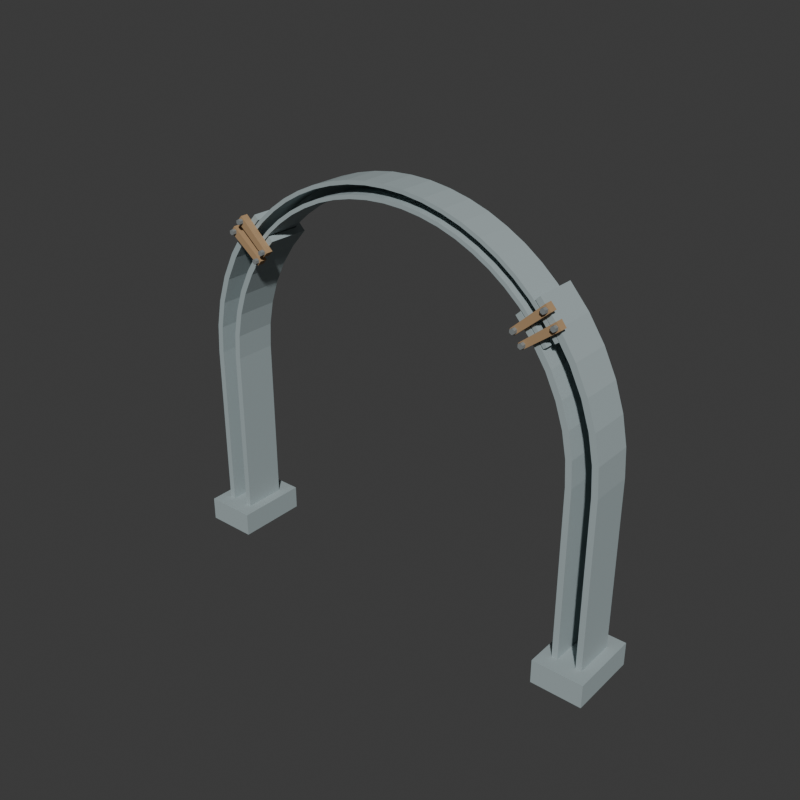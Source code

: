 # Source: source.blend  (saved by Blender 4.3.34; exported with 4.5.12 LTS)
import bpy
from mathutils import Matrix  # noqa: F401  (used for matrix-valued properties, if any)

bpy.ops.wm.read_factory_settings(use_empty=True)
scene = bpy.context.scene
scene.name = 'Scene'

# ---- collections
col_collection = bpy.data.collections.new('Collection'); scene.collection.children.link(col_collection)

# ---- materials (node trees are filled in below, after node groups)
mat_channel_paintedsteel = bpy.data.materials.new('Channel_PaintedSteel')
mat_clamps_oxidepaint = bpy.data.materials.new('Clamps_OxidePaint')
mat_bolt_coateddark = bpy.data.materials.new('Bolt_CoatedDark')

# ---- material node trees
mat_channel_paintedsteel.use_nodes = True; mat_channel_paintedsteel.node_tree.nodes.clear()
_N = mat_channel_paintedsteel.node_tree.nodes; _L = mat_channel_paintedsteel.node_tree.links
n0 = _N.new('ShaderNodeBsdfPrincipled'); n0.name = 'Principled BSDF'; n0.location = (10, 300)
n0.inputs[0].default_value = (0.36, 0.43, 0.44, 1.0)
n0.inputs[2].default_value = 0.73
n1 = _N.new('ShaderNodeOutputMaterial'); n1.name = 'Material Output'; n1.location = (300, 300)
_L.new(n0.outputs[0], n1.inputs[0])
n1.is_active_output = True
mat_clamps_oxidepaint.use_nodes = True; mat_clamps_oxidepaint.node_tree.nodes.clear()
_N = mat_clamps_oxidepaint.node_tree.nodes; _L = mat_clamps_oxidepaint.node_tree.links
n0 = _N.new('ShaderNodeBsdfPrincipled'); n0.name = 'Principled BSDF'; n0.location = (10, 300)
n0.inputs[0].default_value = (0.42, 0.27, 0.14, 1.0)
n0.inputs[2].default_value = 0.79
n1 = _N.new('ShaderNodeOutputMaterial'); n1.name = 'Material Output'; n1.location = (300, 300)
_L.new(n0.outputs[0], n1.inputs[0])
n1.is_active_output = True
mat_bolt_coateddark.use_nodes = True; mat_bolt_coateddark.node_tree.nodes.clear()
_N = mat_bolt_coateddark.node_tree.nodes; _L = mat_bolt_coateddark.node_tree.links
n0 = _N.new('ShaderNodeBsdfPrincipled'); n0.name = 'Principled BSDF'; n0.location = (10, 300)
n0.inputs[0].default_value = (0.22, 0.24, 0.24, 1.0)
n0.inputs[2].default_value = 0.66
n1 = _N.new('ShaderNodeOutputMaterial'); n1.name = 'Material Output'; n1.location = (300, 300)
_L.new(n0.outputs[0], n1.inputs[0])
n1.is_active_output = True

# ---- world
world_world = bpy.data.worlds.new('World'); scene.world = world_world
world_world.use_nodes = True; world_world.node_tree.nodes.clear()
_N = world_world.node_tree.nodes; _L = world_world.node_tree.links
n0 = _N.new('ShaderNodeOutputWorld'); n0.name = 'World Output'; n0.location = (300, 300)
n1 = _N.new('ShaderNodeBackground'); n1.name = 'Background'; n1.location = (10, 300)
n1.inputs[0].default_value = (0.05088, 0.05088, 0.05088, 1.0)
_L.new(n1.outputs[0], n0.inputs[0])
n0.is_active_output = True
world_world.color = (0.05088, 0.05088, 0.05088)
world_world.sun_shadow_jitter_overblur = 0.0

# ---- meshes
me_leftwholegroundplatemesh = bpy.data.meshes.new('LeftWholeGroundPlateMesh')
me_leftwholegroundplatemesh.from_pydata([(-1.52, -0.24, 0.0), (-1.18, -0.24, 0.0), (-1.52, 0.24, 0.0), (-1.18, 0.24, 0.0), (-1.52, -0.24, 0.16), (-1.18, -0.24, 0.16), (-1.52, 0.24, 0.16), (-1.18, 0.24, 0.16)], [], [(0, 2, 3), (0, 3, 1), (4, 5, 7), (4, 7, 6), (0, 1, 5), (0, 5, 4), (2, 6, 7), (2, 7, 3), (0, 4, 6), (0, 6, 2), (1, 3, 7), (1, 7, 5)])
me_leftwholegroundplatemesh.materials.append(mat_channel_paintedsteel)
me_leftwholegroundplatemesh.materials.append(mat_clamps_oxidepaint)
me_leftwholegroundplatemesh.materials.append(mat_bolt_coateddark)
me_leftwholegroundplatemesh.update()
me_leftwholecurvedopenchannellegmesh = bpy.data.meshes.new('LeftWholeCurvedOpenChannelLegMesh')
me_leftwholecurvedopenchannellegmesh.from_pydata([(-1.29, -0.14, 0.16), (-1.29, 0.1, 0.16), (-1.41, 0.1, 0.16), (-1.41, -0.14, 0.16), (-1.45, -0.14, 0.16), (-1.45, 0.14, 0.16), (-1.25, 0.14, 0.16), (-1.25, -0.14, 0.16), (-1.29, -0.14, 1.3), (-1.29, 0.1, 1.3), (-1.41, 0.1, 1.3), (-1.41, -0.14, 1.3), (-1.45, -0.14, 1.3), (-1.45, 0.14, 1.3), (-1.25, 0.14, 1.3), (-1.25, -0.14, 1.3), (-1.279, -0.14, 1.468), (-1.279, 0.1, 1.468), (-1.398, 0.1, 1.484), (-1.398, -0.14, 1.484), (-1.438, -0.14, 1.489), (-1.438, 0.14, 1.489), (-1.239, 0.14, 1.463), (-1.239, -0.14, 1.463), (-1.246, -0.14, 1.634), (-1.246, 0.1, 1.634), (-1.362, 0.1, 1.665), (-1.362, -0.14, 1.665), (-1.401, -0.14, 1.675), (-1.401, 0.14, 1.675), (-1.207, 0.14, 1.624), (-1.207, -0.14, 1.624), (-1.192, -0.14, 1.794), (-1.192, 0.1, 1.794), (-1.303, 0.1, 1.84), (-1.303, -0.14, 1.84), (-1.34, -0.14, 1.855), (-1.34, 0.14, 1.855), (-1.155, 0.14, 1.778), (-1.155, -0.14, 1.778), (-1.117, -0.14, 1.945), (-1.117, 0.1, 1.945), (-1.221, 0.1, 2.005), (-1.221, -0.14, 2.005), (-1.256, -0.14, 2.025), (-1.256, 0.14, 2.025), (-1.083, 0.14, 1.925), (-1.083, -0.14, 1.925), (-1.023, -0.14, 2.085), (-1.023, 0.1, 2.085), (-1.119, 0.1, 2.158), (-1.119, -0.14, 2.158), (-1.15, -0.14, 2.183), (-1.15, 0.14, 2.183), (-0.9917, 0.14, 2.061), (-0.9917, -0.14, 2.061), (-0.9122, -0.14, 2.212), (-0.9122, 0.1, 2.212), (-0.997, 0.1, 2.297), (-0.997, -0.14, 2.297), (-1.025, -0.14, 2.325), (-1.025, 0.14, 2.325), (-0.8839, 0.14, 2.184), (-0.8839, -0.14, 2.184)], [], [(1, 7, 0), (63, 57, 56), (4, 2, 3), (58, 60, 59), (5, 2, 4), (58, 61, 60), (5, 1, 2), (57, 61, 58), (6, 1, 5), (57, 62, 61), (7, 1, 6), (57, 63, 62), (0, 9, 1), (0, 8, 9), (1, 10, 2), (1, 9, 10), (2, 11, 3), (2, 10, 11), (3, 12, 4), (3, 11, 12), (4, 13, 5), (4, 12, 13), (5, 14, 6), (5, 13, 14), (6, 15, 7), (6, 14, 15), (7, 8, 0), (7, 15, 8), (8, 17, 9), (8, 16, 17), (9, 18, 10), (9, 17, 18), (10, 19, 11), (10, 18, 19), (11, 20, 12), (11, 19, 20), (12, 21, 13), (12, 20, 21), (13, 22, 14), (13, 21, 22), (14, 23, 15), (14, 22, 23), (15, 16, 8), (15, 23, 16), (16, 25, 17), (16, 24, 25), (17, 26, 18), (17, 25, 26), (18, 27, 19), (18, 26, 27), (19, 28, 20), (19, 27, 28), (20, 29, 21), (20, 28, 29), (21, 30, 22), (21, 29, 30), (22, 31, 23), (22, 30, 31), (23, 24, 16), (23, 31, 24), (24, 33, 25), (24, 32, 33), (25, 34, 26), (25, 33, 34), (26, 35, 27), (26, 34, 35), (27, 36, 28), (27, 35, 36), (28, 37, 29), (28, 36, 37), (29, 38, 30), (29, 37, 38), (30, 39, 31), (30, 38, 39), (31, 32, 24), (31, 39, 32), (32, 41, 33), (32, 40, 41), (33, 42, 34), (33, 41, 42), (34, 43, 35), (34, 42, 43), (35, 44, 36), (35, 43, 44), (36, 45, 37), (36, 44, 45), (37, 46, 38), (37, 45, 46), (38, 47, 39), (38, 46, 47), (39, 40, 32), (39, 47, 40), (40, 49, 41), (40, 48, 49), (41, 50, 42), (41, 49, 50), (42, 51, 43), (42, 50, 51), (43, 52, 44), (43, 51, 52), (44, 53, 45), (44, 52, 53), (45, 54, 46), (45, 53, 54), (46, 55, 47), (46, 54, 55), (47, 48, 40), (47, 55, 48), (48, 57, 49), (48, 56, 57), (49, 58, 50), (49, 57, 58), (50, 59, 51), (50, 58, 59), (51, 60, 52), (51, 59, 60), (52, 61, 53), (52, 60, 61), (53, 62, 54), (53, 61, 62), (54, 63, 55), (54, 62, 63), (55, 56, 48), (55, 63, 56)])
me_leftwholecurvedopenchannellegmesh.materials.append(mat_channel_paintedsteel)
me_leftwholecurvedopenchannellegmesh.materials.append(mat_clamps_oxidepaint)
me_leftwholecurvedopenchannellegmesh.materials.append(mat_bolt_coateddark)
me_leftwholecurvedopenchannellegmesh.update()
me_rightwholegroundplatemesh = bpy.data.meshes.new('RightWholeGroundPlateMesh')
me_rightwholegroundplatemesh.from_pydata([(1.18, -0.24, 0.0), (1.52, -0.24, 0.0), (1.18, 0.24, 0.0), (1.52, 0.24, 0.0), (1.18, -0.24, 0.16), (1.52, -0.24, 0.16), (1.18, 0.24, 0.16), (1.52, 0.24, 0.16)], [], [(0, 2, 3), (0, 3, 1), (4, 5, 7), (4, 7, 6), (0, 1, 5), (0, 5, 4), (2, 6, 7), (2, 7, 3), (0, 4, 6), (0, 6, 2), (1, 3, 7), (1, 7, 5)])
me_rightwholegroundplatemesh.materials.append(mat_channel_paintedsteel)
me_rightwholegroundplatemesh.materials.append(mat_clamps_oxidepaint)
me_rightwholegroundplatemesh.materials.append(mat_bolt_coateddark)
me_rightwholegroundplatemesh.update()
me_rightwholecurvedopenchannellegmesh = bpy.data.meshes.new('RightWholeCurvedOpenChannelLegMesh')
me_rightwholecurvedopenchannellegmesh.from_pydata([(1.29, -0.14, 0.16), (1.29, 0.1, 0.16), (1.41, 0.1, 0.16), (1.41, -0.14, 0.16), (1.45, -0.14, 0.16), (1.45, 0.14, 0.16), (1.25, 0.14, 0.16), (1.25, -0.14, 0.16), (1.29, -0.14, 1.3), (1.29, 0.1, 1.3), (1.41, 0.1, 1.3), (1.41, -0.14, 1.3), (1.45, -0.14, 1.3), (1.45, 0.14, 1.3), (1.25, 0.14, 1.3), (1.25, -0.14, 1.3), (1.279, -0.14, 1.468), (1.279, 0.1, 1.468), (1.398, 0.1, 1.484), (1.398, -0.14, 1.484), (1.438, -0.14, 1.489), (1.438, 0.14, 1.489), (1.239, 0.14, 1.463), (1.239, -0.14, 1.463), (1.246, -0.14, 1.634), (1.246, 0.1, 1.634), (1.362, 0.1, 1.665), (1.362, -0.14, 1.665), (1.401, -0.14, 1.675), (1.401, 0.14, 1.675), (1.207, 0.14, 1.624), (1.207, -0.14, 1.624), (1.192, -0.14, 1.794), (1.192, 0.1, 1.794), (1.303, 0.1, 1.84), (1.303, -0.14, 1.84), (1.34, -0.14, 1.855), (1.34, 0.14, 1.855), (1.155, 0.14, 1.778), (1.155, -0.14, 1.778), (1.117, -0.14, 1.945), (1.117, 0.1, 1.945), (1.221, 0.1, 2.005), (1.221, -0.14, 2.005), (1.256, -0.14, 2.025), (1.256, 0.14, 2.025), (1.083, 0.14, 1.925), (1.083, -0.14, 1.925), (1.023, -0.14, 2.085), (1.023, 0.1, 2.085), (1.119, 0.1, 2.158), (1.119, -0.14, 2.158), (1.15, -0.14, 2.183), (1.15, 0.14, 2.183), (0.9917, 0.14, 2.061), (0.9917, -0.14, 2.061), (0.9122, -0.14, 2.212), (0.9122, 0.1, 2.212), (0.997, 0.1, 2.297), (0.997, -0.14, 2.297), (1.025, -0.14, 2.325), (1.025, 0.14, 2.325), (0.8839, 0.14, 2.184), (0.8839, -0.14, 2.184)], [], [(1, 0, 7), (63, 56, 57), (4, 3, 2), (58, 59, 60), (5, 4, 2), (58, 60, 61), (5, 2, 1), (57, 58, 61), (6, 5, 1), (57, 61, 62), (7, 6, 1), (57, 62, 63), (0, 1, 9), (0, 9, 8), (1, 2, 10), (1, 10, 9), (2, 3, 11), (2, 11, 10), (3, 4, 12), (3, 12, 11), (4, 5, 13), (4, 13, 12), (5, 6, 14), (5, 14, 13), (6, 7, 15), (6, 15, 14), (7, 0, 8), (7, 8, 15), (8, 9, 17), (8, 17, 16), (9, 10, 18), (9, 18, 17), (10, 11, 19), (10, 19, 18), (11, 12, 20), (11, 20, 19), (12, 13, 21), (12, 21, 20), (13, 14, 22), (13, 22, 21), (14, 15, 23), (14, 23, 22), (15, 8, 16), (15, 16, 23), (16, 17, 25), (16, 25, 24), (17, 18, 26), (17, 26, 25), (18, 19, 27), (18, 27, 26), (19, 20, 28), (19, 28, 27), (20, 21, 29), (20, 29, 28), (21, 22, 30), (21, 30, 29), (22, 23, 31), (22, 31, 30), (23, 16, 24), (23, 24, 31), (24, 25, 33), (24, 33, 32), (25, 26, 34), (25, 34, 33), (26, 27, 35), (26, 35, 34), (27, 28, 36), (27, 36, 35), (28, 29, 37), (28, 37, 36), (29, 30, 38), (29, 38, 37), (30, 31, 39), (30, 39, 38), (31, 24, 32), (31, 32, 39), (32, 33, 41), (32, 41, 40), (33, 34, 42), (33, 42, 41), (34, 35, 43), (34, 43, 42), (35, 36, 44), (35, 44, 43), (36, 37, 45), (36, 45, 44), (37, 38, 46), (37, 46, 45), (38, 39, 47), (38, 47, 46), (39, 32, 40), (39, 40, 47), (40, 41, 49), (40, 49, 48), (41, 42, 50), (41, 50, 49), (42, 43, 51), (42, 51, 50), (43, 44, 52), (43, 52, 51), (44, 45, 53), (44, 53, 52), (45, 46, 54), (45, 54, 53), (46, 47, 55), (46, 55, 54), (47, 40, 48), (47, 48, 55), (48, 49, 57), (48, 57, 56), (49, 50, 58), (49, 58, 57), (50, 51, 59), (50, 59, 58), (51, 52, 60), (51, 60, 59), (52, 53, 61), (52, 61, 60), (53, 54, 62), (53, 62, 61), (54, 55, 63), (54, 63, 62), (55, 48, 56), (55, 56, 63)])
me_rightwholecurvedopenchannellegmesh.materials.append(mat_channel_paintedsteel)
me_rightwholecurvedopenchannellegmesh.materials.append(mat_clamps_oxidepaint)
me_rightwholecurvedopenchannellegmesh.materials.append(mat_bolt_coateddark)
me_rightwholecurvedopenchannellegmesh.update()
me_wholesmallernestedcrownchannelmesh = bpy.data.meshes.new('WholeSmallerNestedCrownChannelMesh')
me_wholesmallernestedcrownchannelmesh.from_pydata([(-1.083, -0.14, 2.058), (-1.083, 0.075, 2.058), (-1.129, 0.075, 2.09), (-1.129, -0.14, 2.09), (-1.149, -0.14, 2.105), (-1.149, 0.1, 2.105), (-1.062, 0.1, 2.044), (-1.062, -0.14, 2.044), (-1.005, -0.14, 2.159), (-1.005, 0.075, 2.159), (-1.048, 0.075, 2.195), (-1.048, -0.14, 2.195), (-1.067, -0.14, 2.211), (-1.067, 0.1, 2.211), (-0.9862, 0.1, 2.142), (-0.9862, -0.14, 2.142), (-0.9183, -0.14, 2.251), (-0.9183, 0.075, 2.251), (-0.9572, 0.075, 2.291), (-0.9572, -0.14, 2.291), (-0.9746, -0.14, 2.309), (-0.9746, 0.1, 2.309), (-0.901, 0.1, 2.233), (-0.901, -0.14, 2.233), (-0.823, -0.14, 2.335), (-0.823, 0.075, 2.335), (-0.8578, 0.075, 2.378), (-0.8578, -0.14, 2.378), (-0.8734, -0.14, 2.398), (-0.8734, 0.1, 2.398), (-0.8074, 0.1, 2.315), (-0.8074, -0.14, 2.315), (-0.72, -0.14, 2.409), (-0.72, 0.075, 2.409), (-0.7505, 0.075, 2.456), (-0.7505, -0.14, 2.456), (-0.7641, -0.14, 2.477), (-0.7641, 0.1, 2.477), (-0.7064, 0.1, 2.388), (-0.7064, -0.14, 2.388), (-0.6104, -0.14, 2.473), (-0.6104, 0.075, 2.473), (-0.6363, 0.075, 2.522), (-0.6363, -0.14, 2.522), (-0.6478, -0.14, 2.544), (-0.6478, 0.1, 2.544), (-0.5989, 0.1, 2.45), (-0.5989, -0.14, 2.45), (-0.4952, -0.14, 2.526), (-0.4952, 0.075, 2.526), (-0.5162, 0.075, 2.578), (-0.5162, -0.14, 2.578), (-0.5256, -0.14, 2.601), (-0.5256, 0.1, 2.601), (-0.4859, 0.1, 2.503), (-0.4859, -0.14, 2.503), (-0.3755, -0.14, 2.568), (-0.3755, 0.075, 2.568), (-0.3914, 0.075, 2.621), (-0.3914, -0.14, 2.621), (-0.3985, -0.14, 2.645), (-0.3985, 0.1, 2.645), (-0.3684, 0.1, 2.544), (-0.3684, -0.14, 2.544), (-0.2522, -0.14, 2.598), (-0.2522, 0.075, 2.598), (-0.2629, 0.075, 2.653), (-0.2629, -0.14, 2.653), (-0.2677, -0.14, 2.677), (-0.2677, 0.1, 2.677), (-0.2475, 0.1, 2.573), (-0.2475, -0.14, 2.573), (-0.1267, -0.14, 2.616), (-0.1267, 0.075, 2.616), (-0.1321, 0.075, 2.672), (-0.1321, -0.14, 2.672), (-0.1345, -0.14, 2.697), (-0.1345, 0.1, 2.697), (-0.1243, 0.1, 2.591), (-0.1243, -0.14, 2.591), (0.0, -0.14, 2.622), (0.0, 0.075, 2.622), (0.0, 0.075, 2.678), (0.0, -0.14, 2.678), (0.0, -0.14, 2.703), (0.0, 0.1, 2.703), (0.0, 0.1, 2.597), (0.0, -0.14, 2.597), (0.1267, -0.14, 2.616), (0.1267, 0.075, 2.616), (0.1321, 0.075, 2.672), (0.1321, -0.14, 2.672), (0.1345, -0.14, 2.697), (0.1345, 0.1, 2.697), (0.1243, 0.1, 2.591), (0.1243, -0.14, 2.591), (0.2522, -0.14, 2.598), (0.2522, 0.075, 2.598), (0.2629, 0.075, 2.653), (0.2629, -0.14, 2.653), (0.2677, -0.14, 2.677), (0.2677, 0.1, 2.677), (0.2475, 0.1, 2.573), (0.2475, -0.14, 2.573), (0.3755, -0.14, 2.568), (0.3755, 0.075, 2.568), (0.3914, 0.075, 2.621), (0.3914, -0.14, 2.621), (0.3985, -0.14, 2.645), (0.3985, 0.1, 2.645), (0.3684, 0.1, 2.544), (0.3684, -0.14, 2.544), (0.4952, -0.14, 2.526), (0.4952, 0.075, 2.526), (0.5162, 0.075, 2.578), (0.5162, -0.14, 2.578), (0.5256, -0.14, 2.601), (0.5256, 0.1, 2.601), (0.4859, 0.1, 2.503), (0.4859, -0.14, 2.503), (0.6104, -0.14, 2.473), (0.6104, 0.075, 2.473), (0.6363, 0.075, 2.522), (0.6363, -0.14, 2.522), (0.6478, -0.14, 2.544), (0.6478, 0.1, 2.544), (0.5989, 0.1, 2.45), (0.5989, -0.14, 2.45), (0.72, -0.14, 2.409), (0.72, 0.075, 2.409), (0.7505, 0.075, 2.456), (0.7505, -0.14, 2.456), (0.7641, -0.14, 2.477), (0.7641, 0.1, 2.477), (0.7064, 0.1, 2.388), (0.7064, -0.14, 2.388), (0.823, -0.14, 2.335), (0.823, 0.075, 2.335), (0.8578, 0.075, 2.378), (0.8578, -0.14, 2.378), (0.8734, -0.14, 2.398), (0.8734, 0.1, 2.398), (0.8074, 0.1, 2.315), (0.8074, -0.14, 2.315), (0.9183, -0.14, 2.251), (0.9183, 0.075, 2.251), (0.9572, 0.075, 2.291), (0.9572, -0.14, 2.291), (0.9746, -0.14, 2.309), (0.9746, 0.1, 2.309), (0.901, 0.1, 2.233), (0.901, -0.14, 2.233), (1.005, -0.14, 2.159), (1.005, 0.075, 2.159), (1.048, 0.075, 2.195), (1.048, -0.14, 2.195), (1.067, -0.14, 2.211), (1.067, 0.1, 2.211), (0.9862, 0.1, 2.142), (0.9862, -0.14, 2.142), (1.083, -0.14, 2.058), (1.083, 0.075, 2.058), (1.129, 0.075, 2.09), (1.129, -0.14, 2.09), (1.149, -0.14, 2.105), (1.149, 0.1, 2.105), (1.062, 0.1, 2.044), (1.062, -0.14, 2.044)], [], [(1, 7, 0), (167, 161, 160), (4, 2, 3), (162, 164, 163), (5, 2, 4), (162, 165, 164), (5, 1, 2), (161, 165, 162), (6, 1, 5), (161, 166, 165), (7, 1, 6), (161, 167, 166), (0, 9, 1), (0, 8, 9), (1, 10, 2), (1, 9, 10), (2, 11, 3), (2, 10, 11), (3, 12, 4), (3, 11, 12), (4, 13, 5), (4, 12, 13), (5, 14, 6), (5, 13, 14), (6, 15, 7), (6, 14, 15), (7, 8, 0), (7, 15, 8), (8, 17, 9), (8, 16, 17), (9, 18, 10), (9, 17, 18), (10, 19, 11), (10, 18, 19), (11, 20, 12), (11, 19, 20), (12, 21, 13), (12, 20, 21), (13, 22, 14), (13, 21, 22), (14, 23, 15), (14, 22, 23), (15, 16, 8), (15, 23, 16), (16, 25, 17), (16, 24, 25), (17, 26, 18), (17, 25, 26), (18, 27, 19), (18, 26, 27), (19, 28, 20), (19, 27, 28), (20, 29, 21), (20, 28, 29), (21, 30, 22), (21, 29, 30), (22, 31, 23), (22, 30, 31), (23, 24, 16), (23, 31, 24), (24, 33, 25), (24, 32, 33), (25, 34, 26), (25, 33, 34), (26, 35, 27), (26, 34, 35), (27, 36, 28), (27, 35, 36), (28, 37, 29), (28, 36, 37), (29, 38, 30), (29, 37, 38), (30, 39, 31), (30, 38, 39), (31, 32, 24), (31, 39, 32), (32, 41, 33), (32, 40, 41), (33, 42, 34), (33, 41, 42), (34, 43, 35), (34, 42, 43), (35, 44, 36), (35, 43, 44), (36, 45, 37), (36, 44, 45), (37, 46, 38), (37, 45, 46), (38, 47, 39), (38, 46, 47), (39, 40, 32), (39, 47, 40), (40, 49, 41), (40, 48, 49), (41, 50, 42), (41, 49, 50), (42, 51, 43), (42, 50, 51), (43, 52, 44), (43, 51, 52), (44, 53, 45), (44, 52, 53), (45, 54, 46), (45, 53, 54), (46, 55, 47), (46, 54, 55), (47, 48, 40), (47, 55, 48), (48, 57, 49), (48, 56, 57), (49, 58, 50), (49, 57, 58), (50, 59, 51), (50, 58, 59), (51, 60, 52), (51, 59, 60), (52, 61, 53), (52, 60, 61), (53, 62, 54), (53, 61, 62), (54, 63, 55), (54, 62, 63), (55, 56, 48), (55, 63, 56), (56, 65, 57), (56, 64, 65), (57, 66, 58), (57, 65, 66), (58, 67, 59), (58, 66, 67), (59, 68, 60), (59, 67, 68), (60, 69, 61), (60, 68, 69), (61, 70, 62), (61, 69, 70), (62, 71, 63), (62, 70, 71), (63, 64, 56), (63, 71, 64), (64, 73, 65), (64, 72, 73), (65, 74, 66), (65, 73, 74), (66, 75, 67), (66, 74, 75), (67, 76, 68), (67, 75, 76), (68, 77, 69), (68, 76, 77), (69, 78, 70), (69, 77, 78), (70, 79, 71), (70, 78, 79), (71, 72, 64), (71, 79, 72), (72, 81, 73), (72, 80, 81), (73, 82, 74), (73, 81, 82), (74, 83, 75), (74, 82, 83), (75, 84, 76), (75, 83, 84), (76, 85, 77), (76, 84, 85), (77, 86, 78), (77, 85, 86), (78, 87, 79), (78, 86, 87), (79, 80, 72), (79, 87, 80), (80, 89, 81), (80, 88, 89), (81, 90, 82), (81, 89, 90), (82, 91, 83), (82, 90, 91), (83, 92, 84), (83, 91, 92), (84, 93, 85), (84, 92, 93), (85, 94, 86), (85, 93, 94), (86, 95, 87), (86, 94, 95), (87, 88, 80), (87, 95, 88), (88, 97, 89), (88, 96, 97), (89, 98, 90), (89, 97, 98), (90, 99, 91), (90, 98, 99), (91, 100, 92), (91, 99, 100), (92, 101, 93), (92, 100, 101), (93, 102, 94), (93, 101, 102), (94, 103, 95), (94, 102, 103), (95, 96, 88), (95, 103, 96), (96, 105, 97), (96, 104, 105), (97, 106, 98), (97, 105, 106), (98, 107, 99), (98, 106, 107), (99, 108, 100), (99, 107, 108), (100, 109, 101), (100, 108, 109), (101, 110, 102), (101, 109, 110), (102, 111, 103), (102, 110, 111), (103, 104, 96), (103, 111, 104), (104, 113, 105), (104, 112, 113), (105, 114, 106), (105, 113, 114), (106, 115, 107), (106, 114, 115), (107, 116, 108), (107, 115, 116), (108, 117, 109), (108, 116, 117), (109, 118, 110), (109, 117, 118), (110, 119, 111), (110, 118, 119), (111, 112, 104), (111, 119, 112), (112, 121, 113), (112, 120, 121), (113, 122, 114), (113, 121, 122), (114, 123, 115), (114, 122, 123), (115, 124, 116), (115, 123, 124), (116, 125, 117), (116, 124, 125), (117, 126, 118), (117, 125, 126), (118, 127, 119), (118, 126, 127), (119, 120, 112), (119, 127, 120), (120, 129, 121), (120, 128, 129), (121, 130, 122), (121, 129, 130), (122, 131, 123), (122, 130, 131), (123, 132, 124), (123, 131, 132), (124, 133, 125), (124, 132, 133), (125, 134, 126), (125, 133, 134), (126, 135, 127), (126, 134, 135), (127, 128, 120), (127, 135, 128), (128, 137, 129), (128, 136, 137), (129, 138, 130), (129, 137, 138), (130, 139, 131), (130, 138, 139), (131, 140, 132), (131, 139, 140), (132, 141, 133), (132, 140, 141), (133, 142, 134), (133, 141, 142), (134, 143, 135), (134, 142, 143), (135, 136, 128), (135, 143, 136), (136, 145, 137), (136, 144, 145), (137, 146, 138), (137, 145, 146), (138, 147, 139), (138, 146, 147), (139, 148, 140), (139, 147, 148), (140, 149, 141), (140, 148, 149), (141, 150, 142), (141, 149, 150), (142, 151, 143), (142, 150, 151), (143, 144, 136), (143, 151, 144), (144, 153, 145), (144, 152, 153), (145, 154, 146), (145, 153, 154), (146, 155, 147), (146, 154, 155), (147, 156, 148), (147, 155, 156), (148, 157, 149), (148, 156, 157), (149, 158, 150), (149, 157, 158), (150, 159, 151), (150, 158, 159), (151, 152, 144), (151, 159, 152), (152, 161, 153), (152, 160, 161), (153, 162, 154), (153, 161, 162), (154, 163, 155), (154, 162, 163), (155, 164, 156), (155, 163, 164), (156, 165, 157), (156, 164, 165), (157, 166, 158), (157, 165, 166), (158, 167, 159), (158, 166, 167), (159, 160, 152), (159, 167, 160)])
me_wholesmallernestedcrownchannelmesh.materials.append(mat_channel_paintedsteel)
me_wholesmallernestedcrownchannelmesh.materials.append(mat_clamps_oxidepaint)
me_wholesmallernestedcrownchannelmesh.materials.append(mat_bolt_coateddark)
me_wholesmallernestedcrownchannelmesh.update()
me_leftwholelapclampstrap1mesh = bpy.data.meshes.new('LeftWholeLapClampStrap1Mesh')
me_leftwholelapclampstrap1mesh.from_pydata([(-0.9132, -0.19, 2.094), (-1.125, -0.19, 2.278), (-1.125, -0.14, 2.278), (-0.9132, -0.14, 2.094), (-0.8992, -0.19, 2.11), (-1.107, -0.19, 2.297), (-1.107, -0.14, 2.297), (-0.8992, -0.14, 2.11), (-0.8849, -0.19, 2.125), (-1.09, -0.19, 2.316), (-1.09, -0.14, 2.316), (-0.8849, -0.14, 2.125)], [], [(1, 3, 0), (11, 9, 8), (3, 1, 2), (9, 11, 10), (0, 5, 1), (0, 4, 5), (1, 6, 2), (1, 5, 6), (2, 7, 3), (2, 6, 7), (3, 4, 0), (3, 7, 4), (4, 9, 5), (4, 8, 9), (5, 10, 6), (5, 9, 10), (6, 11, 7), (6, 10, 11), (7, 8, 4), (7, 11, 8)])
me_leftwholelapclampstrap1mesh.polygons.foreach_set('material_index', [1, 1, 1, 1, 1, 1, 1, 1, 1, 1, 1, 1, 1, 1, 1, 1, 1, 1, 1, 1])
me_leftwholelapclampstrap1mesh.materials.append(mat_channel_paintedsteel)
me_leftwholelapclampstrap1mesh.materials.append(mat_clamps_oxidepaint)
me_leftwholelapclampstrap1mesh.materials.append(mat_bolt_coateddark)
me_leftwholelapclampstrap1mesh.update()
me_leftclamp1fixedhexhead1mesh = bpy.data.meshes.new('LeftClamp1FixedHexHead1Mesh')
me_leftclamp1fixedhexhead1mesh.from_pydata([(-0.9156, -0.215, 2.106), (-0.9311, -0.215, 2.115), (-0.9311, -0.215, 2.133), (-0.9156, -0.215, 2.142), (-0.9, -0.215, 2.133), (-0.9, -0.215, 2.115), (-0.9156, -0.185, 2.106), (-0.9311, -0.185, 2.115), (-0.9311, -0.185, 2.133), (-0.9156, -0.185, 2.142), (-0.9, -0.185, 2.133), (-0.9, -0.185, 2.115), (-0.9156, -0.215, 2.124), (-0.9156, -0.185, 2.124)], [], [(0, 1, 7), (0, 7, 6), (1, 2, 8), (1, 8, 7), (2, 3, 9), (2, 9, 8), (3, 4, 10), (3, 10, 9), (4, 5, 11), (4, 11, 10), (5, 0, 6), (5, 6, 11), (12, 1, 0), (12, 2, 1), (12, 3, 2), (12, 4, 3), (12, 5, 4), (12, 0, 5), (13, 6, 7), (13, 7, 8), (13, 8, 9), (13, 9, 10), (13, 10, 11), (13, 11, 6)])
me_leftclamp1fixedhexhead1mesh.polygons.foreach_set('material_index', [2, 2, 2, 2, 2, 2, 2, 2, 2, 2, 2, 2, 2, 2, 2, 2, 2, 2, 2, 2, 2, 2, 2, 2])
me_leftclamp1fixedhexhead1mesh.materials.append(mat_channel_paintedsteel)
me_leftclamp1fixedhexhead1mesh.materials.append(mat_clamps_oxidepaint)
me_leftclamp1fixedhexhead1mesh.materials.append(mat_bolt_coateddark)
me_leftclamp1fixedhexhead1mesh.update()
me_leftclamp1fixedhexhead2mesh = bpy.data.meshes.new('LeftClamp1FixedHexHead2Mesh')
me_leftclamp1fixedhexhead2mesh.from_pydata([(-1.091, -0.215, 2.264), (-1.107, -0.215, 2.273), (-1.107, -0.215, 2.291), (-1.091, -0.215, 2.3), (-1.075, -0.215, 2.291), (-1.075, -0.215, 2.273), (-1.091, -0.185, 2.264), (-1.107, -0.185, 2.273), (-1.107, -0.185, 2.291), (-1.091, -0.185, 2.3), (-1.075, -0.185, 2.291), (-1.075, -0.185, 2.273), (-1.091, -0.215, 2.282), (-1.091, -0.185, 2.282)], [], [(0, 1, 7), (0, 7, 6), (1, 2, 8), (1, 8, 7), (2, 3, 9), (2, 9, 8), (3, 4, 10), (3, 10, 9), (4, 5, 11), (4, 11, 10), (5, 0, 6), (5, 6, 11), (12, 1, 0), (12, 2, 1), (12, 3, 2), (12, 4, 3), (12, 5, 4), (12, 0, 5), (13, 6, 7), (13, 7, 8), (13, 8, 9), (13, 9, 10), (13, 10, 11), (13, 11, 6)])
me_leftclamp1fixedhexhead2mesh.polygons.foreach_set('material_index', [2, 2, 2, 2, 2, 2, 2, 2, 2, 2, 2, 2, 2, 2, 2, 2, 2, 2, 2, 2, 2, 2, 2, 2])
me_leftclamp1fixedhexhead2mesh.materials.append(mat_channel_paintedsteel)
me_leftclamp1fixedhexhead2mesh.materials.append(mat_clamps_oxidepaint)
me_leftclamp1fixedhexhead2mesh.materials.append(mat_bolt_coateddark)
me_leftclamp1fixedhexhead2mesh.update()
me_leftwholelapclampstrap2mesh = bpy.data.meshes.new('LeftWholeLapClampStrap2Mesh')
me_leftwholelapclampstrap2mesh.from_pydata([(-0.9663, -0.19, 2.028), (-1.19, -0.19, 2.197), (-1.19, -0.14, 2.197), (-0.9663, -0.14, 2.028), (-0.9535, -0.19, 2.045), (-1.174, -0.19, 2.217), (-1.174, -0.14, 2.217), (-0.9535, -0.14, 2.045), (-0.9403, -0.19, 2.061), (-1.158, -0.19, 2.238), (-1.158, -0.14, 2.238), (-0.9403, -0.14, 2.061)], [], [(1, 3, 0), (11, 9, 8), (3, 1, 2), (9, 11, 10), (0, 5, 1), (0, 4, 5), (1, 6, 2), (1, 5, 6), (2, 7, 3), (2, 6, 7), (3, 4, 0), (3, 7, 4), (4, 9, 5), (4, 8, 9), (5, 10, 6), (5, 9, 10), (6, 11, 7), (6, 10, 11), (7, 8, 4), (7, 11, 8)])
me_leftwholelapclampstrap2mesh.polygons.foreach_set('material_index', [1, 1, 1, 1, 1, 1, 1, 1, 1, 1, 1, 1, 1, 1, 1, 1, 1, 1, 1, 1])
me_leftwholelapclampstrap2mesh.materials.append(mat_channel_paintedsteel)
me_leftwholelapclampstrap2mesh.materials.append(mat_clamps_oxidepaint)
me_leftwholelapclampstrap2mesh.materials.append(mat_bolt_coateddark)
me_leftwholelapclampstrap2mesh.update()
me_leftclamp2fixedhexhead1mesh = bpy.data.meshes.new('LeftClamp2FixedHexHead1Mesh')
me_leftclamp2fixedhexhead1mesh.from_pydata([(-0.9708, -0.215, 2.04), (-0.9864, -0.215, 2.049), (-0.9864, -0.215, 2.067), (-0.9708, -0.215, 2.076), (-0.9552, -0.215, 2.067), (-0.9552, -0.215, 2.049), (-0.9708, -0.185, 2.04), (-0.9864, -0.185, 2.049), (-0.9864, -0.185, 2.067), (-0.9708, -0.185, 2.076), (-0.9552, -0.185, 2.067), (-0.9552, -0.185, 2.049), (-0.9708, -0.215, 2.058), (-0.9708, -0.185, 2.058)], [], [(0, 1, 7), (0, 7, 6), (1, 2, 8), (1, 8, 7), (2, 3, 9), (2, 9, 8), (3, 4, 10), (3, 10, 9), (4, 5, 11), (4, 11, 10), (5, 0, 6), (5, 6, 11), (12, 1, 0), (12, 2, 1), (12, 3, 2), (12, 4, 3), (12, 5, 4), (12, 0, 5), (13, 6, 7), (13, 7, 8), (13, 8, 9), (13, 9, 10), (13, 10, 11), (13, 11, 6)])
me_leftclamp2fixedhexhead1mesh.polygons.foreach_set('material_index', [2, 2, 2, 2, 2, 2, 2, 2, 2, 2, 2, 2, 2, 2, 2, 2, 2, 2, 2, 2, 2, 2, 2, 2])
me_leftclamp2fixedhexhead1mesh.materials.append(mat_channel_paintedsteel)
me_leftclamp2fixedhexhead1mesh.materials.append(mat_clamps_oxidepaint)
me_leftclamp2fixedhexhead1mesh.materials.append(mat_bolt_coateddark)
me_leftclamp2fixedhexhead1mesh.update()
me_leftclamp2fixedhexhead2mesh = bpy.data.meshes.new('LeftClamp2FixedHexHead2Mesh')
me_leftclamp2fixedhexhead2mesh.from_pydata([(-1.157, -0.215, 2.186), (-1.172, -0.215, 2.195), (-1.172, -0.215, 2.213), (-1.157, -0.215, 2.222), (-1.141, -0.215, 2.213), (-1.141, -0.215, 2.195), (-1.157, -0.185, 2.186), (-1.172, -0.185, 2.195), (-1.172, -0.185, 2.213), (-1.157, -0.185, 2.222), (-1.141, -0.185, 2.213), (-1.141, -0.185, 2.195), (-1.157, -0.215, 2.204), (-1.157, -0.185, 2.204)], [], [(0, 1, 7), (0, 7, 6), (1, 2, 8), (1, 8, 7), (2, 3, 9), (2, 9, 8), (3, 4, 10), (3, 10, 9), (4, 5, 11), (4, 11, 10), (5, 0, 6), (5, 6, 11), (12, 1, 0), (12, 2, 1), (12, 3, 2), (12, 4, 3), (12, 5, 4), (12, 0, 5), (13, 6, 7), (13, 7, 8), (13, 8, 9), (13, 9, 10), (13, 10, 11), (13, 11, 6)])
me_leftclamp2fixedhexhead2mesh.polygons.foreach_set('material_index', [2, 2, 2, 2, 2, 2, 2, 2, 2, 2, 2, 2, 2, 2, 2, 2, 2, 2, 2, 2, 2, 2, 2, 2])
me_leftclamp2fixedhexhead2mesh.materials.append(mat_channel_paintedsteel)
me_leftclamp2fixedhexhead2mesh.materials.append(mat_clamps_oxidepaint)
me_leftclamp2fixedhexhead2mesh.materials.append(mat_bolt_coateddark)
me_leftclamp2fixedhexhead2mesh.update()
me_rightwholelapclampstrap1mesh = bpy.data.meshes.new('RightWholeLapClampStrap1Mesh')
me_rightwholelapclampstrap1mesh.from_pydata([(0.8849, -0.19, 2.125), (1.09, -0.19, 2.316), (1.09, -0.14, 2.316), (0.8849, -0.14, 2.125), (0.8992, -0.19, 2.11), (1.107, -0.19, 2.297), (1.107, -0.14, 2.297), (0.8992, -0.14, 2.11), (0.9132, -0.19, 2.094), (1.125, -0.19, 2.278), (1.125, -0.14, 2.278), (0.9132, -0.14, 2.094)], [], [(1, 3, 0), (11, 9, 8), (3, 1, 2), (9, 11, 10), (0, 5, 1), (0, 4, 5), (1, 6, 2), (1, 5, 6), (2, 7, 3), (2, 6, 7), (3, 4, 0), (3, 7, 4), (4, 9, 5), (4, 8, 9), (5, 10, 6), (5, 9, 10), (6, 11, 7), (6, 10, 11), (7, 8, 4), (7, 11, 8)])
me_rightwholelapclampstrap1mesh.polygons.foreach_set('material_index', [1, 1, 1, 1, 1, 1, 1, 1, 1, 1, 1, 1, 1, 1, 1, 1, 1, 1, 1, 1])
me_rightwholelapclampstrap1mesh.materials.append(mat_channel_paintedsteel)
me_rightwholelapclampstrap1mesh.materials.append(mat_clamps_oxidepaint)
me_rightwholelapclampstrap1mesh.materials.append(mat_bolt_coateddark)
me_rightwholelapclampstrap1mesh.update()
me_rightclamp1fixedhexhead1mesh = bpy.data.meshes.new('RightClamp1FixedHexHead1Mesh')
me_rightclamp1fixedhexhead1mesh.from_pydata([(0.9156, -0.215, 2.106), (0.9, -0.215, 2.115), (0.9, -0.215, 2.133), (0.9156, -0.215, 2.142), (0.9311, -0.215, 2.133), (0.9311, -0.215, 2.115), (0.9156, -0.185, 2.106), (0.9, -0.185, 2.115), (0.9, -0.185, 2.133), (0.9156, -0.185, 2.142), (0.9311, -0.185, 2.133), (0.9311, -0.185, 2.115), (0.9156, -0.215, 2.124), (0.9156, -0.185, 2.124)], [], [(0, 1, 7), (0, 7, 6), (1, 2, 8), (1, 8, 7), (2, 3, 9), (2, 9, 8), (3, 4, 10), (3, 10, 9), (4, 5, 11), (4, 11, 10), (5, 0, 6), (5, 6, 11), (12, 1, 0), (12, 2, 1), (12, 3, 2), (12, 4, 3), (12, 5, 4), (12, 0, 5), (13, 6, 7), (13, 7, 8), (13, 8, 9), (13, 9, 10), (13, 10, 11), (13, 11, 6)])
me_rightclamp1fixedhexhead1mesh.polygons.foreach_set('material_index', [2, 2, 2, 2, 2, 2, 2, 2, 2, 2, 2, 2, 2, 2, 2, 2, 2, 2, 2, 2, 2, 2, 2, 2])
me_rightclamp1fixedhexhead1mesh.materials.append(mat_channel_paintedsteel)
me_rightclamp1fixedhexhead1mesh.materials.append(mat_clamps_oxidepaint)
me_rightclamp1fixedhexhead1mesh.materials.append(mat_bolt_coateddark)
me_rightclamp1fixedhexhead1mesh.update()
me_rightclamp1fixedhexhead2mesh = bpy.data.meshes.new('RightClamp1FixedHexHead2Mesh')
me_rightclamp1fixedhexhead2mesh.from_pydata([(1.091, -0.215, 2.264), (1.075, -0.215, 2.273), (1.075, -0.215, 2.291), (1.091, -0.215, 2.3), (1.107, -0.215, 2.291), (1.107, -0.215, 2.273), (1.091, -0.185, 2.264), (1.075, -0.185, 2.273), (1.075, -0.185, 2.291), (1.091, -0.185, 2.3), (1.107, -0.185, 2.291), (1.107, -0.185, 2.273), (1.091, -0.215, 2.282), (1.091, -0.185, 2.282)], [], [(0, 1, 7), (0, 7, 6), (1, 2, 8), (1, 8, 7), (2, 3, 9), (2, 9, 8), (3, 4, 10), (3, 10, 9), (4, 5, 11), (4, 11, 10), (5, 0, 6), (5, 6, 11), (12, 1, 0), (12, 2, 1), (12, 3, 2), (12, 4, 3), (12, 5, 4), (12, 0, 5), (13, 6, 7), (13, 7, 8), (13, 8, 9), (13, 9, 10), (13, 10, 11), (13, 11, 6)])
me_rightclamp1fixedhexhead2mesh.polygons.foreach_set('material_index', [2, 2, 2, 2, 2, 2, 2, 2, 2, 2, 2, 2, 2, 2, 2, 2, 2, 2, 2, 2, 2, 2, 2, 2])
me_rightclamp1fixedhexhead2mesh.materials.append(mat_channel_paintedsteel)
me_rightclamp1fixedhexhead2mesh.materials.append(mat_clamps_oxidepaint)
me_rightclamp1fixedhexhead2mesh.materials.append(mat_bolt_coateddark)
me_rightclamp1fixedhexhead2mesh.update()
me_rightwholelapclampstrap2mesh = bpy.data.meshes.new('RightWholeLapClampStrap2Mesh')
me_rightwholelapclampstrap2mesh.from_pydata([(0.9403, -0.19, 2.061), (1.158, -0.19, 2.238), (1.158, -0.14, 2.238), (0.9403, -0.14, 2.061), (0.9535, -0.19, 2.045), (1.174, -0.19, 2.217), (1.174, -0.14, 2.217), (0.9535, -0.14, 2.045), (0.9663, -0.19, 2.028), (1.19, -0.19, 2.197), (1.19, -0.14, 2.197), (0.9663, -0.14, 2.028)], [], [(1, 3, 0), (11, 9, 8), (3, 1, 2), (9, 11, 10), (0, 5, 1), (0, 4, 5), (1, 6, 2), (1, 5, 6), (2, 7, 3), (2, 6, 7), (3, 4, 0), (3, 7, 4), (4, 9, 5), (4, 8, 9), (5, 10, 6), (5, 9, 10), (6, 11, 7), (6, 10, 11), (7, 8, 4), (7, 11, 8)])
me_rightwholelapclampstrap2mesh.polygons.foreach_set('material_index', [1, 1, 1, 1, 1, 1, 1, 1, 1, 1, 1, 1, 1, 1, 1, 1, 1, 1, 1, 1])
me_rightwholelapclampstrap2mesh.materials.append(mat_channel_paintedsteel)
me_rightwholelapclampstrap2mesh.materials.append(mat_clamps_oxidepaint)
me_rightwholelapclampstrap2mesh.materials.append(mat_bolt_coateddark)
me_rightwholelapclampstrap2mesh.update()
me_rightclamp2fixedhexhead1mesh = bpy.data.meshes.new('RightClamp2FixedHexHead1Mesh')
me_rightclamp2fixedhexhead1mesh.from_pydata([(0.9708, -0.215, 2.04), (0.9552, -0.215, 2.049), (0.9552, -0.215, 2.067), (0.9708, -0.215, 2.076), (0.9864, -0.215, 2.067), (0.9864, -0.215, 2.049), (0.9708, -0.185, 2.04), (0.9552, -0.185, 2.049), (0.9552, -0.185, 2.067), (0.9708, -0.185, 2.076), (0.9864, -0.185, 2.067), (0.9864, -0.185, 2.049), (0.9708, -0.215, 2.058), (0.9708, -0.185, 2.058)], [], [(0, 1, 7), (0, 7, 6), (1, 2, 8), (1, 8, 7), (2, 3, 9), (2, 9, 8), (3, 4, 10), (3, 10, 9), (4, 5, 11), (4, 11, 10), (5, 0, 6), (5, 6, 11), (12, 1, 0), (12, 2, 1), (12, 3, 2), (12, 4, 3), (12, 5, 4), (12, 0, 5), (13, 6, 7), (13, 7, 8), (13, 8, 9), (13, 9, 10), (13, 10, 11), (13, 11, 6)])
me_rightclamp2fixedhexhead1mesh.polygons.foreach_set('material_index', [2, 2, 2, 2, 2, 2, 2, 2, 2, 2, 2, 2, 2, 2, 2, 2, 2, 2, 2, 2, 2, 2, 2, 2])
me_rightclamp2fixedhexhead1mesh.materials.append(mat_channel_paintedsteel)
me_rightclamp2fixedhexhead1mesh.materials.append(mat_clamps_oxidepaint)
me_rightclamp2fixedhexhead1mesh.materials.append(mat_bolt_coateddark)
me_rightclamp2fixedhexhead1mesh.update()
me_rightclamp2fixedhexhead2mesh = bpy.data.meshes.new('RightClamp2FixedHexHead2Mesh')
me_rightclamp2fixedhexhead2mesh.from_pydata([(1.157, -0.215, 2.186), (1.141, -0.215, 2.195), (1.141, -0.215, 2.213), (1.157, -0.215, 2.222), (1.172, -0.215, 2.213), (1.172, -0.215, 2.195), (1.157, -0.185, 2.186), (1.141, -0.185, 2.195), (1.141, -0.185, 2.213), (1.157, -0.185, 2.222), (1.172, -0.185, 2.213), (1.172, -0.185, 2.195), (1.157, -0.215, 2.204), (1.157, -0.185, 2.204)], [], [(0, 1, 7), (0, 7, 6), (1, 2, 8), (1, 8, 7), (2, 3, 9), (2, 9, 8), (3, 4, 10), (3, 10, 9), (4, 5, 11), (4, 11, 10), (5, 0, 6), (5, 6, 11), (12, 1, 0), (12, 2, 1), (12, 3, 2), (12, 4, 3), (12, 5, 4), (12, 0, 5), (13, 6, 7), (13, 7, 8), (13, 8, 9), (13, 9, 10), (13, 10, 11), (13, 11, 6)])
me_rightclamp2fixedhexhead2mesh.polygons.foreach_set('material_index', [2, 2, 2, 2, 2, 2, 2, 2, 2, 2, 2, 2, 2, 2, 2, 2, 2, 2, 2, 2, 2, 2, 2, 2])
me_rightclamp2fixedhexhead2mesh.materials.append(mat_channel_paintedsteel)
me_rightclamp2fixedhexhead2mesh.materials.append(mat_clamps_oxidepaint)
me_rightclamp2fixedhexhead2mesh.materials.append(mat_bolt_coateddark)
me_rightclamp2fixedhexhead2mesh.update()

# ---- objects
ob_leftwholegroundplate = bpy.data.objects.new('LeftWholeGroundPlate', me_leftwholegroundplatemesh)
ob_leftwholecurvedopenchannelleg = bpy.data.objects.new('LeftWholeCurvedOpenChannelLeg', me_leftwholecurvedopenchannellegmesh)
ob_rightwholegroundplate = bpy.data.objects.new('RightWholeGroundPlate', me_rightwholegroundplatemesh)
ob_rightwholecurvedopenchannelleg = bpy.data.objects.new('RightWholeCurvedOpenChannelLeg', me_rightwholecurvedopenchannellegmesh)
ob_wholesmallernestedcrownchannel = bpy.data.objects.new('WholeSmallerNestedCrownChannel', me_wholesmallernestedcrownchannelmesh)
ob_leftwholelapclampstrap1 = bpy.data.objects.new('LeftWholeLapClampStrap1', me_leftwholelapclampstrap1mesh)
ob_leftclamp1fixedhexhead1 = bpy.data.objects.new('LeftClamp1FixedHexHead1', me_leftclamp1fixedhexhead1mesh)
ob_leftclamp1fixedhexhead2 = bpy.data.objects.new('LeftClamp1FixedHexHead2', me_leftclamp1fixedhexhead2mesh)
ob_leftwholelapclampstrap2 = bpy.data.objects.new('LeftWholeLapClampStrap2', me_leftwholelapclampstrap2mesh)
ob_leftclamp2fixedhexhead1 = bpy.data.objects.new('LeftClamp2FixedHexHead1', me_leftclamp2fixedhexhead1mesh)
ob_leftclamp2fixedhexhead2 = bpy.data.objects.new('LeftClamp2FixedHexHead2', me_leftclamp2fixedhexhead2mesh)
ob_rightwholelapclampstrap1 = bpy.data.objects.new('RightWholeLapClampStrap1', me_rightwholelapclampstrap1mesh)
ob_rightclamp1fixedhexhead1 = bpy.data.objects.new('RightClamp1FixedHexHead1', me_rightclamp1fixedhexhead1mesh)
ob_rightclamp1fixedhexhead2 = bpy.data.objects.new('RightClamp1FixedHexHead2', me_rightclamp1fixedhexhead2mesh)
ob_rightwholelapclampstrap2 = bpy.data.objects.new('RightWholeLapClampStrap2', me_rightwholelapclampstrap2mesh)
ob_rightclamp2fixedhexhead1 = bpy.data.objects.new('RightClamp2FixedHexHead1', me_rightclamp2fixedhexhead1mesh)
ob_rightclamp2fixedhexhead2 = bpy.data.objects.new('RightClamp2FixedHexHead2', me_rightclamp2fixedhexhead2mesh)

# ---- transforms, parenting, visibility, modifiers, constraints
ob_leftwholegroundplate.location = (0.0, 0.0, 0.0)
ob_leftwholecurvedopenchannelleg.location = (0.0, 0.0, 0.0)
ob_rightwholegroundplate.location = (0.0, 0.0, 0.0)
ob_rightwholecurvedopenchannelleg.location = (0.0, 0.0, 0.0)
ob_wholesmallernestedcrownchannel.location = (0.0, 0.0, 0.0)
ob_leftwholelapclampstrap1.location = (0.0, 0.0, 0.0)
ob_leftclamp1fixedhexhead1.location = (0.0, 0.0, 0.0)
ob_leftclamp1fixedhexhead2.location = (0.0, 0.0, 0.0)
ob_leftwholelapclampstrap2.location = (0.0, 0.0, 0.0)
ob_leftclamp2fixedhexhead1.location = (0.0, 0.0, 0.0)
ob_leftclamp2fixedhexhead2.location = (0.0, 0.0, 0.0)
ob_rightwholelapclampstrap1.location = (0.0, 0.0, 0.0)
ob_rightclamp1fixedhexhead1.location = (0.0, 0.0, 0.0)
ob_rightclamp1fixedhexhead2.location = (0.0, 0.0, 0.0)
ob_rightwholelapclampstrap2.location = (0.0, 0.0, 0.0)
ob_rightclamp2fixedhexhead1.location = (0.0, 0.0, 0.0)
ob_rightclamp2fixedhexhead2.location = (0.0, 0.0, 0.0)

# ---- collection membership
scene.collection.objects.link(ob_leftwholegroundplate)
scene.collection.objects.link(ob_leftwholecurvedopenchannelleg)
scene.collection.objects.link(ob_rightwholegroundplate)
scene.collection.objects.link(ob_rightwholecurvedopenchannelleg)
scene.collection.objects.link(ob_wholesmallernestedcrownchannel)
scene.collection.objects.link(ob_leftwholelapclampstrap1)
scene.collection.objects.link(ob_leftclamp1fixedhexhead1)
scene.collection.objects.link(ob_leftclamp1fixedhexhead2)
scene.collection.objects.link(ob_leftwholelapclampstrap2)
scene.collection.objects.link(ob_leftclamp2fixedhexhead1)
scene.collection.objects.link(ob_leftclamp2fixedhexhead2)
scene.collection.objects.link(ob_rightwholelapclampstrap1)
scene.collection.objects.link(ob_rightclamp1fixedhexhead1)
scene.collection.objects.link(ob_rightclamp1fixedhexhead2)
scene.collection.objects.link(ob_rightwholelapclampstrap2)
scene.collection.objects.link(ob_rightclamp2fixedhexhead1)
scene.collection.objects.link(ob_rightclamp2fixedhexhead2)

# ---- scene / render settings (as saved in the file)
scene.frame_start = 1; scene.frame_end = 250; scene.frame_set(1)
scene.render.engine = 'CYCLES'
scene.render.resolution_x = 640
scene.render.resolution_y = 640
scene.render.use_compositing = False
scene.cycles.use_denoising = False
scene.cycles.samples = 128
scene.cycles.use_adaptive_sampling = False
bpy.context.view_layer.update()

# ---- added for rendering (the .blend has no active camera and no usable light): camera, sun
cam_auto = bpy.data.cameras.new('AutoCamera')
cam_auto.lens = 50.0
cam_auto.sensor_width = 36.0
cam_auto.clip_end = 1000.0
ob_auto_camera = bpy.data.objects.new('AutoCamera', cam_auto)
scene.collection.objects.link(ob_auto_camera)
ob_auto_camera.location = (3.78983, -4.5478, 4.38337)
ob_auto_camera.rotation_euler = (1.09748, -7.21219e-08, 0.694738)
scene.camera = ob_auto_camera
light_auto_sun = bpy.data.lights.new('AutoSun', 'SUN')
light_auto_sun.energy = 3.0
light_auto_sun.angle = 0.0523599
ob_auto_sun = bpy.data.objects.new('AutoSun', light_auto_sun)
scene.collection.objects.link(ob_auto_sun)
ob_auto_sun.rotation_euler = (0.872665, 0.174533, 0.523599)
bpy.context.view_layer.update()
